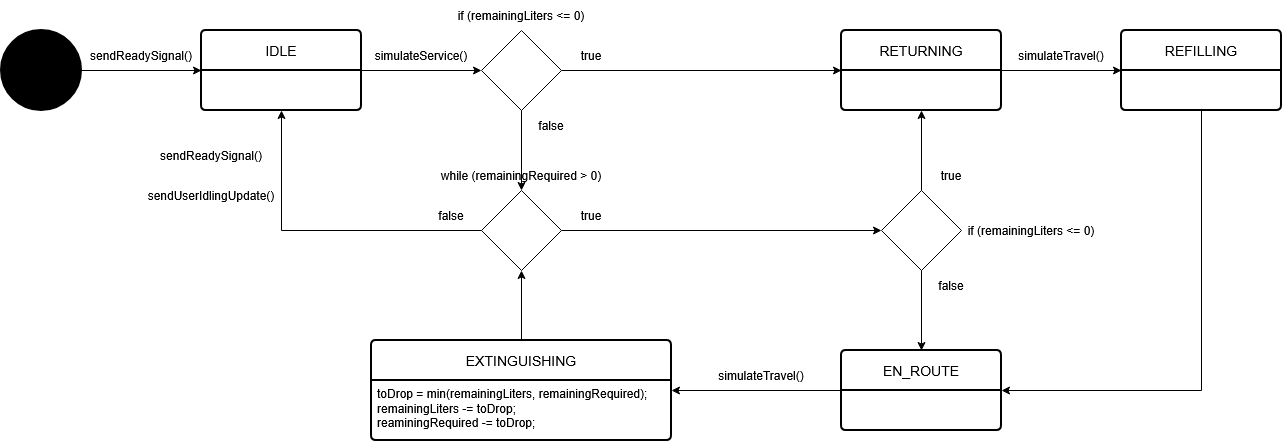

The diagram above was exported from draw.io. Its source (the exported page's mxGraphModel, read from the mxfile embedded in the PNG):
<mxGraphModel dx="1554" dy="823" grid="1" gridSize="10" guides="1" tooltips="1" connect="1" arrows="1" fold="1" page="1" pageScale="1" pageWidth="850" pageHeight="1100" math="0" shadow="0">
  <root>
    <mxCell id="0" />
    <mxCell id="1" parent="0" />
    <mxCell id="BMc5pptwN1gOgfNUSf0v-1" parent="1" style="strokeWidth=2;html=1;shape=mxgraph.flowchart.start_2;whiteSpace=wrap;fillColor=light-dark(#000000,#000000);fillStyle=solid;" value="" vertex="1">
      <mxGeometry height="80" width="80" x="40" y="160" as="geometry" />
    </mxCell>
    <mxCell id="BMc5pptwN1gOgfNUSf0v-3" edge="1" parent="1" source="BMc5pptwN1gOgfNUSf0v-1" style="endArrow=classic;html=1;rounded=0;exitX=1;exitY=0.5;exitDx=0;exitDy=0;exitPerimeter=0;entryX=0;entryY=0.5;entryDx=0;entryDy=0;" target="BMc5pptwN1gOgfNUSf0v-15" value="">
      <mxGeometry height="50" relative="1" width="50" as="geometry">
        <mxPoint x="160" y="250" as="sourcePoint" />
        <mxPoint x="240" y="200" as="targetPoint" />
      </mxGeometry>
    </mxCell>
    <mxCell id="BMc5pptwN1gOgfNUSf0v-9" edge="1" parent="1" source="BMc5pptwN1gOgfNUSf0v-15" style="endArrow=classic;html=1;rounded=0;" value="">
      <mxGeometry height="50" relative="1" width="50" as="geometry">
        <mxPoint x="425" y="199.5" as="sourcePoint" />
        <mxPoint x="520" y="200" as="targetPoint" />
      </mxGeometry>
    </mxCell>
    <mxCell id="BMc5pptwN1gOgfNUSf0v-15" parent="1" style="swimlane;childLayout=stackLayout;horizontal=1;startSize=40;horizontalStack=0;rounded=1;fontSize=14;fontStyle=0;strokeWidth=2;resizeParent=0;resizeLast=1;shadow=0;dashed=0;align=center;arcSize=4;whiteSpace=wrap;html=1;" value="IDLE" vertex="1">
      <mxGeometry height="80" width="160" x="240" y="160" as="geometry" />
    </mxCell>
    <mxCell id="BMc5pptwN1gOgfNUSf0v-19" parent="1" style="swimlane;childLayout=stackLayout;horizontal=1;startSize=40;horizontalStack=0;rounded=1;fontSize=14;fontStyle=0;strokeWidth=2;resizeParent=0;resizeLast=1;shadow=0;dashed=0;align=center;arcSize=4;whiteSpace=wrap;html=1;" value="RETURNING" vertex="1">
      <mxGeometry height="80" width="160" x="880" y="160" as="geometry" />
    </mxCell>
    <mxCell id="BMc5pptwN1gOgfNUSf0v-20" parent="1" style="swimlane;childLayout=stackLayout;horizontal=1;startSize=40;horizontalStack=0;rounded=1;fontSize=14;fontStyle=0;strokeWidth=2;resizeParent=0;resizeLast=1;shadow=0;dashed=0;align=center;arcSize=4;whiteSpace=wrap;html=1;" value="REFILLING" vertex="1">
      <mxGeometry height="80" width="160" x="1160" y="160" as="geometry" />
    </mxCell>
    <mxCell id="BMc5pptwN1gOgfNUSf0v-26" parent="1" style="swimlane;childLayout=stackLayout;horizontal=1;startSize=40;horizontalStack=0;rounded=1;fontSize=14;fontStyle=0;strokeWidth=2;resizeParent=0;resizeLast=1;shadow=0;dashed=0;align=center;arcSize=4;whiteSpace=wrap;html=1;" value="EN_ROUTE" vertex="1">
      <mxGeometry height="80" width="160" x="880" y="480" as="geometry" />
    </mxCell>
    <mxCell id="BMc5pptwN1gOgfNUSf0v-28" parent="1" style="rhombus;whiteSpace=wrap;html=1;" value="" vertex="1">
      <mxGeometry height="80" width="80" x="520" y="160" as="geometry" />
    </mxCell>
    <mxCell id="BMc5pptwN1gOgfNUSf0v-29" parent="1" style="text;html=1;whiteSpace=wrap;strokeColor=none;fillColor=none;align=center;verticalAlign=middle;rounded=0;" value="if (remainingLiters &amp;lt;= 0)" vertex="1">
      <mxGeometry height="30" width="140" x="490" y="130" as="geometry" />
    </mxCell>
    <mxCell id="BMc5pptwN1gOgfNUSf0v-30" parent="1" style="text;html=1;whiteSpace=wrap;strokeColor=none;fillColor=none;align=center;verticalAlign=middle;rounded=0;" value="false" vertex="1">
      <mxGeometry height="30" width="60" x="560" y="240" as="geometry" />
    </mxCell>
    <mxCell id="BMc5pptwN1gOgfNUSf0v-31" edge="1" parent="1" source="BMc5pptwN1gOgfNUSf0v-28" style="endArrow=classic;html=1;rounded=0;entryX=0;entryY=0.5;entryDx=0;entryDy=0;" target="BMc5pptwN1gOgfNUSf0v-19" value="">
      <mxGeometry height="50" relative="1" width="50" as="geometry">
        <mxPoint x="660" y="170" as="sourcePoint" />
        <mxPoint x="860" y="200" as="targetPoint" />
      </mxGeometry>
    </mxCell>
    <mxCell id="BMc5pptwN1gOgfNUSf0v-33" edge="1" parent="1" style="endArrow=classic;html=1;rounded=0;entryX=0;entryY=0.5;entryDx=0;entryDy=0;" target="BMc5pptwN1gOgfNUSf0v-20" value="">
      <mxGeometry height="50" relative="1" width="50" as="geometry">
        <mxPoint x="1040" y="200" as="sourcePoint" />
        <mxPoint x="1090" y="150" as="targetPoint" />
      </mxGeometry>
    </mxCell>
    <mxCell id="BMc5pptwN1gOgfNUSf0v-34" parent="1" style="text;html=1;whiteSpace=wrap;strokeColor=none;fillColor=none;align=center;verticalAlign=middle;rounded=0;" value="&lt;div&gt;true&lt;/div&gt;" vertex="1">
      <mxGeometry height="30" width="60" x="600" y="170" as="geometry" />
    </mxCell>
    <mxCell id="BMc5pptwN1gOgfNUSf0v-35" edge="1" parent="1" source="BMc5pptwN1gOgfNUSf0v-28" style="endArrow=classic;html=1;rounded=0;exitX=0.5;exitY=1;exitDx=0;exitDy=0;entryX=0.5;entryY=0;entryDx=0;entryDy=0;" target="BMc5pptwN1gOgfNUSf0v-42" value="">
      <mxGeometry height="50" relative="1" width="50" as="geometry">
        <mxPoint x="320" y="450" as="sourcePoint" />
        <mxPoint x="520" y="360" as="targetPoint" />
      </mxGeometry>
    </mxCell>
    <mxCell id="BMc5pptwN1gOgfNUSf0v-36" edge="1" parent="1" source="BMc5pptwN1gOgfNUSf0v-26" style="endArrow=classic;html=1;rounded=0;" target="BMc5pptwN1gOgfNUSf0v-67" value="">
      <mxGeometry height="50" relative="1" width="50" as="geometry">
        <mxPoint x="770" y="570" as="sourcePoint" />
        <mxPoint x="640" y="540" as="targetPoint" />
      </mxGeometry>
    </mxCell>
    <mxCell id="BMc5pptwN1gOgfNUSf0v-42" parent="1" style="rhombus;whiteSpace=wrap;html=1;" value="" vertex="1">
      <mxGeometry height="80" width="80" x="520" y="320" as="geometry" />
    </mxCell>
    <mxCell id="BMc5pptwN1gOgfNUSf0v-43" parent="1" style="text;html=1;whiteSpace=wrap;strokeColor=none;fillColor=none;align=center;verticalAlign=middle;rounded=0;" value="while (remainingRequired &amp;gt; 0)" vertex="1">
      <mxGeometry height="30" width="170" x="475" y="290" as="geometry" />
    </mxCell>
    <mxCell id="BMc5pptwN1gOgfNUSf0v-44" parent="1" style="text;html=1;whiteSpace=wrap;strokeColor=none;fillColor=none;align=center;verticalAlign=middle;rounded=0;" value="false" vertex="1">
      <mxGeometry height="30" width="60" x="460" y="330" as="geometry" />
    </mxCell>
    <mxCell id="BMc5pptwN1gOgfNUSf0v-45" edge="1" parent="1" source="BMc5pptwN1gOgfNUSf0v-42" style="endArrow=classic;html=1;rounded=0;exitX=0;exitY=0.5;exitDx=0;exitDy=0;entryX=0.5;entryY=1;entryDx=0;entryDy=0;" target="BMc5pptwN1gOgfNUSf0v-15" value="">
      <mxGeometry height="50" relative="1" width="50" as="geometry">
        <Array as="points">
          <mxPoint x="320" y="360" />
        </Array>
        <mxPoint x="230" y="420" as="sourcePoint" />
        <mxPoint x="280" y="370" as="targetPoint" />
      </mxGeometry>
    </mxCell>
    <mxCell id="BMc5pptwN1gOgfNUSf0v-47" parent="1" style="rhombus;whiteSpace=wrap;html=1;" value="" vertex="1">
      <mxGeometry height="80" width="80" x="920" y="320" as="geometry" />
    </mxCell>
    <mxCell id="BMc5pptwN1gOgfNUSf0v-49" edge="1" parent="1" source="BMc5pptwN1gOgfNUSf0v-42" style="endArrow=classic;html=1;rounded=0;exitX=1;exitY=0.5;exitDx=0;exitDy=0;entryX=0;entryY=0.5;entryDx=0;entryDy=0;" target="BMc5pptwN1gOgfNUSf0v-47" value="">
      <mxGeometry height="50" relative="1" width="50" as="geometry">
        <mxPoint x="680" y="360" as="sourcePoint" />
        <mxPoint x="730" y="310" as="targetPoint" />
      </mxGeometry>
    </mxCell>
    <mxCell id="BMc5pptwN1gOgfNUSf0v-50" edge="1" parent="1" source="BMc5pptwN1gOgfNUSf0v-47" style="endArrow=classic;html=1;rounded=0;exitX=0.5;exitY=1;exitDx=0;exitDy=0;" target="BMc5pptwN1gOgfNUSf0v-26" value="">
      <mxGeometry height="50" relative="1" width="50" as="geometry">
        <mxPoint x="990" y="440" as="sourcePoint" />
        <mxPoint x="1040" y="390" as="targetPoint" />
      </mxGeometry>
    </mxCell>
    <mxCell id="BMc5pptwN1gOgfNUSf0v-51" edge="1" parent="1" source="BMc5pptwN1gOgfNUSf0v-67" style="endArrow=classic;html=1;rounded=0;entryX=0.5;entryY=1;entryDx=0;entryDy=0;exitX=0.5;exitY=0;exitDx=0;exitDy=0;" target="BMc5pptwN1gOgfNUSf0v-42" value="">
      <mxGeometry height="50" relative="1" width="50" as="geometry">
        <mxPoint x="560" y="480" as="sourcePoint" />
        <mxPoint x="490" y="430" as="targetPoint" />
      </mxGeometry>
    </mxCell>
    <mxCell id="BMc5pptwN1gOgfNUSf0v-52" parent="1" style="text;html=1;whiteSpace=wrap;strokeColor=none;fillColor=none;align=center;verticalAlign=middle;rounded=0;" value="true" vertex="1">
      <mxGeometry height="30" width="60" x="960" y="290" as="geometry" />
    </mxCell>
    <mxCell id="BMc5pptwN1gOgfNUSf0v-53" edge="1" parent="1" source="BMc5pptwN1gOgfNUSf0v-47" style="endArrow=classic;html=1;rounded=0;entryX=0.5;entryY=1;entryDx=0;entryDy=0;" target="BMc5pptwN1gOgfNUSf0v-19" value="">
      <mxGeometry height="50" relative="1" width="50" as="geometry">
        <Array as="points" />
        <mxPoint x="960" y="320" as="sourcePoint" />
        <mxPoint x="990" y="430" as="targetPoint" />
      </mxGeometry>
    </mxCell>
    <mxCell id="BMc5pptwN1gOgfNUSf0v-54" parent="1" style="text;html=1;whiteSpace=wrap;strokeColor=none;fillColor=none;align=center;verticalAlign=middle;rounded=0;" value="false" vertex="1">
      <mxGeometry height="30" width="60" x="960" y="400" as="geometry" />
    </mxCell>
    <mxCell id="BMc5pptwN1gOgfNUSf0v-55" parent="1" style="text;html=1;whiteSpace=wrap;strokeColor=none;fillColor=none;align=center;verticalAlign=middle;rounded=0;" value="true" vertex="1">
      <mxGeometry height="30" width="60" x="600" y="330" as="geometry" />
    </mxCell>
    <mxCell id="BMc5pptwN1gOgfNUSf0v-56" edge="1" parent="1" source="BMc5pptwN1gOgfNUSf0v-20" style="endArrow=classic;html=1;rounded=0;exitX=0.5;exitY=1;exitDx=0;exitDy=0;entryX=1;entryY=0.5;entryDx=0;entryDy=0;" target="BMc5pptwN1gOgfNUSf0v-26" value="">
      <mxGeometry height="50" relative="1" width="50" as="geometry">
        <Array as="points">
          <mxPoint x="1240" y="520" />
        </Array>
        <mxPoint x="1170" y="390" as="sourcePoint" />
        <mxPoint x="1220" y="340" as="targetPoint" />
      </mxGeometry>
    </mxCell>
    <mxCell id="BMc5pptwN1gOgfNUSf0v-57" parent="1" style="text;html=1;whiteSpace=wrap;strokeColor=none;fillColor=none;align=center;verticalAlign=middle;rounded=0;" value="if (remainingLiters &amp;lt;= 0)" vertex="1">
      <mxGeometry height="30" width="140" x="1000" y="345" as="geometry" />
    </mxCell>
    <mxCell id="BMc5pptwN1gOgfNUSf0v-58" parent="1" style="text;html=1;whiteSpace=wrap;strokeColor=none;fillColor=none;align=center;verticalAlign=middle;rounded=0;" value="simulateTravel()" vertex="1">
      <mxGeometry height="30" width="60" x="1070" y="170" as="geometry" />
    </mxCell>
    <mxCell id="BMc5pptwN1gOgfNUSf0v-59" parent="1" style="text;html=1;whiteSpace=wrap;strokeColor=none;fillColor=none;align=center;verticalAlign=middle;rounded=0;" value="simulateTravel()" vertex="1">
      <mxGeometry height="30" width="60" x="770" y="490" as="geometry" />
    </mxCell>
    <mxCell id="BMc5pptwN1gOgfNUSf0v-60" parent="1" style="text;html=1;whiteSpace=wrap;strokeColor=none;fillColor=none;align=center;verticalAlign=middle;rounded=0;" value="simulateService()" vertex="1">
      <mxGeometry height="30" width="60" x="430" y="170" as="geometry" />
    </mxCell>
    <mxCell id="BMc5pptwN1gOgfNUSf0v-61" parent="1" style="text;html=1;whiteSpace=wrap;strokeColor=none;fillColor=none;align=center;verticalAlign=middle;rounded=0;" value="sendReadySignal()" vertex="1">
      <mxGeometry height="30" width="60" x="150" y="170" as="geometry" />
    </mxCell>
    <mxCell id="BMc5pptwN1gOgfNUSf0v-62" parent="1" style="text;html=1;whiteSpace=wrap;strokeColor=none;fillColor=none;align=center;verticalAlign=middle;rounded=0;" value="sendUserIdlingUpdate()" vertex="1">
      <mxGeometry height="30" width="60" x="220" y="310" as="geometry" />
    </mxCell>
    <mxCell id="BMc5pptwN1gOgfNUSf0v-63" parent="1" style="text;html=1;whiteSpace=wrap;strokeColor=none;fillColor=none;align=center;verticalAlign=middle;rounded=0;" value="sendReadySignal()" vertex="1">
      <mxGeometry height="30" width="60" x="220" y="270" as="geometry" />
    </mxCell>
    <mxCell id="BMc5pptwN1gOgfNUSf0v-67" parent="1" style="swimlane;childLayout=stackLayout;horizontal=1;startSize=40;horizontalStack=0;rounded=1;fontSize=14;fontStyle=0;strokeWidth=2;resizeParent=0;resizeLast=1;shadow=0;dashed=0;align=center;arcSize=4;whiteSpace=wrap;html=1;" value="EXTINGUISHING" vertex="1">
      <mxGeometry height="100" width="300" x="410" y="470" as="geometry" />
    </mxCell>
    <mxCell id="BMc5pptwN1gOgfNUSf0v-68" parent="BMc5pptwN1gOgfNUSf0v-67" style="align=left;strokeColor=none;fillColor=none;spacingLeft=4;spacingRight=4;fontSize=12;verticalAlign=top;resizable=0;rotatable=0;part=1;html=1;whiteSpace=wrap;" value="&lt;div&gt;toDrop = min(remainingLiters, remainingRequired);&lt;/div&gt;&lt;div&gt;remainingLiters -= toDrop;&lt;/div&gt;&lt;div&gt;reaminingRequired -= toDrop;&lt;/div&gt;" vertex="1">
      <mxGeometry height="60" width="300" y="40" as="geometry" />
    </mxCell>
  </root>
</mxGraphModel>